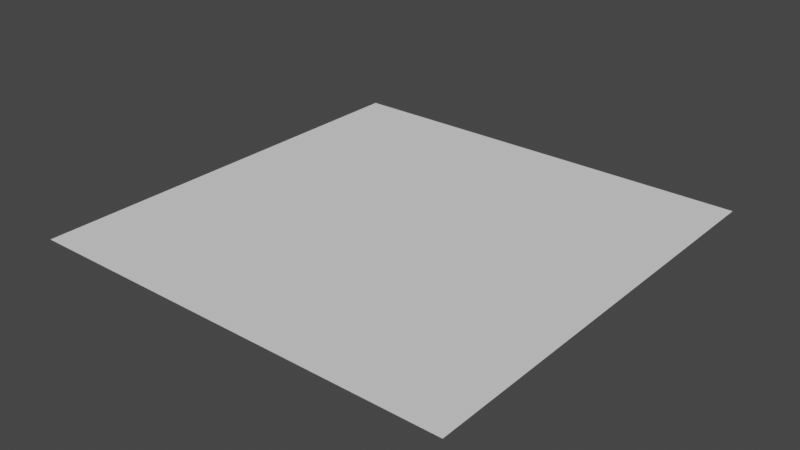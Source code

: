 # Source: tiles.blend  (saved by Blender 4.3.34; exported with 4.5.12 LTS)
import bpy
from mathutils import Matrix  # noqa: F401  (used for matrix-valued properties, if any)

bpy.ops.wm.read_factory_settings(use_empty=True)
scene = bpy.context.scene
scene.name = 'Scene'

# ---- collections
col_collection = bpy.data.collections.new('Collection'); scene.collection.children.link(col_collection)
col_q1 = bpy.data.collections.new('Q1'); scene.collection.children.link(col_q1)
col_q2 = bpy.data.collections.new('Q2'); scene.collection.children.link(col_q2)

# ---- world
world_world = bpy.data.worlds.new('World'); scene.world = world_world
world_world.use_nodes = True; world_world.node_tree.nodes.clear()
_N = world_world.node_tree.nodes; _L = world_world.node_tree.links
n0 = _N.new('ShaderNodeOutputWorld'); n0.name = 'World Output'; n0.location = (300, 300)
n1 = _N.new('ShaderNodeBackground'); n1.name = 'Background'; n1.location = (10, 300)
n1.inputs[0].default_value = (0.05088, 0.05088, 0.05088, 1.0)
_L.new(n1.outputs[0], n0.inputs[0])
n0.is_active_output = True
world_world.color = (0.05088, 0.05088, 0.05088)
world_world.use_sun_shadow = False
world_world.sun_shadow_jitter_overblur = 0.0

# ---- meshes
me_plane_052 = bpy.data.meshes.new('Plane.052')
me_plane_052.from_pydata([(-16.0, 12.0, 0.0), (-12.0, 12.0, 0.0), (-16.0, 16.0, 0.0), (-12.0, 16.0, 0.0)], [], [(0, 1, 3, 2)])
_uv = me_plane_052.uv_layers.new(name='UVMap')
_uv.uv.foreach_set('vector', [0.0, 0.0, 1.0, 0.0, 1.0, 1.0, 0.0, 1.0])
me_plane_052.update()
me_plane_053 = bpy.data.meshes.new('Plane.053')
me_plane_053.from_pydata([(-12.0, 12.0, 0.0), (-8.0, 12.0, 0.0), (-12.0, 16.0, 0.0), (-8.0, 16.0, 0.0)], [], [(0, 1, 3, 2)])
_uv = me_plane_053.uv_layers.new(name='UVMap')
_uv.uv.foreach_set('vector', [0.0, 0.0, 1.0, 0.0, 1.0, 1.0, 0.0, 1.0])
me_plane_053.update()
me_plane_054 = bpy.data.meshes.new('Plane.054')
me_plane_054.from_pydata([(-8.0, 12.0, 0.0), (-4.0, 12.0, 0.0), (-8.0, 16.0, 0.0), (-4.0, 16.0, 0.0)], [], [(0, 1, 3, 2)])
_uv = me_plane_054.uv_layers.new(name='UVMap')
_uv.uv.foreach_set('vector', [0.0, 0.0, 1.0, 0.0, 1.0, 1.0, 0.0, 1.0])
me_plane_054.update()
me_plane_055 = bpy.data.meshes.new('Plane.055')
me_plane_055.from_pydata([(-4.0, 12.0, 0.0), (0.0, 12.0, 0.0), (-4.0, 16.0, 0.0), (0.0, 16.0, 0.0)], [], [(0, 1, 3, 2)])
_uv = me_plane_055.uv_layers.new(name='UVMap')
_uv.uv.foreach_set('vector', [0.0, 0.0, 1.0, 0.0, 1.0, 1.0, 0.0, 1.0])
me_plane_055.update()
me_plane_056 = bpy.data.meshes.new('Plane.056')
me_plane_056.from_pydata([(-16.0, 8.0, 0.0), (-12.0, 8.0, 0.0), (-16.0, 12.0, 0.0), (-12.0, 12.0, 0.0)], [], [(0, 1, 3, 2)])
_uv = me_plane_056.uv_layers.new(name='UVMap')
_uv.uv.foreach_set('vector', [0.0, 0.0, 1.0, 0.0, 1.0, 1.0, 0.0, 1.0])
me_plane_056.update()
me_plane_057 = bpy.data.meshes.new('Plane.057')
me_plane_057.from_pydata([(-12.0, 8.0, 0.0), (-8.0, 8.0, 0.0), (-12.0, 12.0, 0.0), (-8.0, 12.0, 0.0)], [], [(0, 1, 3, 2)])
_uv = me_plane_057.uv_layers.new(name='UVMap')
_uv.uv.foreach_set('vector', [0.0, 0.0, 1.0, 0.0, 1.0, 1.0, 0.0, 1.0])
me_plane_057.update()
me_plane_058 = bpy.data.meshes.new('Plane.058')
me_plane_058.from_pydata([(-8.0, 8.0, 0.0), (-4.0, 8.0, 0.0), (-8.0, 12.0, 0.0), (-4.0, 12.0, 0.0)], [], [(0, 1, 3, 2)])
_uv = me_plane_058.uv_layers.new(name='UVMap')
_uv.uv.foreach_set('vector', [0.0, 0.0, 1.0, 0.0, 1.0, 1.0, 0.0, 1.0])
me_plane_058.update()
me_plane_059 = bpy.data.meshes.new('Plane.059')
me_plane_059.from_pydata([(-4.0, 8.0, 0.0), (0.0, 8.0, 0.0), (-4.0, 12.0, 0.0), (0.0, 12.0, 0.0)], [], [(0, 1, 3, 2)])
_uv = me_plane_059.uv_layers.new(name='UVMap')
_uv.uv.foreach_set('vector', [0.0, 0.0, 1.0, 0.0, 1.0, 1.0, 0.0, 1.0])
me_plane_059.update()
me_plane_060 = bpy.data.meshes.new('Plane.060')
me_plane_060.from_pydata([(-16.0, 4.0, 0.0), (-12.0, 4.0, 0.0), (-16.0, 8.0, 0.0), (-12.0, 8.0, 0.0)], [], [(0, 1, 3, 2)])
_uv = me_plane_060.uv_layers.new(name='UVMap')
_uv.uv.foreach_set('vector', [0.0, 0.0, 1.0, 0.0, 1.0, 1.0, 0.0, 1.0])
me_plane_060.update()
me_plane_061 = bpy.data.meshes.new('Plane.061')
me_plane_061.from_pydata([(-12.0, 4.0, 0.0), (-8.0, 4.0, 0.0), (-12.0, 8.0, 0.0), (-8.0, 8.0, 0.0)], [], [(0, 1, 3, 2)])
_uv = me_plane_061.uv_layers.new(name='UVMap')
_uv.uv.foreach_set('vector', [0.0, 0.0, 1.0, 0.0, 1.0, 1.0, 0.0, 1.0])
me_plane_061.update()
me_plane_062 = bpy.data.meshes.new('Plane.062')
me_plane_062.from_pydata([(-8.0, 4.0, 0.0), (-4.0, 4.0, 0.0), (-8.0, 8.0, 0.0), (-4.0, 8.0, 0.0)], [], [(0, 1, 3, 2)])
_uv = me_plane_062.uv_layers.new(name='UVMap')
_uv.uv.foreach_set('vector', [0.0, 0.0, 1.0, 0.0, 1.0, 1.0, 0.0, 1.0])
me_plane_062.update()
me_plane_063 = bpy.data.meshes.new('Plane.063')
me_plane_063.from_pydata([(-4.0, 4.0, 0.0), (0.0, 4.0, 0.0), (-4.0, 8.0, 0.0), (0.0, 8.0, 0.0)], [], [(0, 1, 3, 2)])
_uv = me_plane_063.uv_layers.new(name='UVMap')
_uv.uv.foreach_set('vector', [0.0, 0.0, 1.0, 0.0, 1.0, 1.0, 0.0, 1.0])
me_plane_063.update()
me_plane_064 = bpy.data.meshes.new('Plane.064')
me_plane_064.from_pydata([(-16.0, 0.0, 0.0), (-12.0, 0.0, 0.0), (-16.0, 4.0, 0.0), (-12.0, 4.0, 0.0)], [], [(0, 1, 3, 2)])
_uv = me_plane_064.uv_layers.new(name='UVMap')
_uv.uv.foreach_set('vector', [0.0, 0.0, 1.0, 0.0, 1.0, 1.0, 0.0, 1.0])
me_plane_064.update()
me_plane_065 = bpy.data.meshes.new('Plane.065')
me_plane_065.from_pydata([(-12.0, 0.0, 0.0), (-8.0, 0.0, 0.0), (-12.0, 4.0, 0.0), (-8.0, 4.0, 0.0)], [], [(0, 1, 3, 2)])
_uv = me_plane_065.uv_layers.new(name='UVMap')
_uv.uv.foreach_set('vector', [0.0, 0.0, 1.0, 0.0, 1.0, 1.0, 0.0, 1.0])
me_plane_065.update()
me_plane_066 = bpy.data.meshes.new('Plane.066')
me_plane_066.from_pydata([(-8.0, 0.0, 0.0), (-4.0, 0.0, 0.0), (-8.0, 4.0, 0.0), (-4.0, 4.0, 0.0)], [], [(0, 1, 3, 2)])
_uv = me_plane_066.uv_layers.new(name='UVMap')
_uv.uv.foreach_set('vector', [0.0, 0.0, 1.0, 0.0, 1.0, 1.0, 0.0, 1.0])
me_plane_066.update()
me_plane_067 = bpy.data.meshes.new('Plane.067')
me_plane_067.from_pydata([(-4.0, 0.0, 0.0), (0.0, 0.0, 0.0), (-4.0, 4.0, 0.0), (0.0, 4.0, 0.0)], [], [(0, 1, 3, 2)])
_uv = me_plane_067.uv_layers.new(name='UVMap')
_uv.uv.foreach_set('vector', [0.0, 0.0, 1.0, 0.0, 1.0, 1.0, 0.0, 1.0])
me_plane_067.update()
me_plane_068 = bpy.data.meshes.new('Plane.068')
me_plane_068.from_pydata([(-16.0, 12.0, 0.0), (-12.0, 12.0, 0.0), (-16.0, 16.0, 0.0), (-12.0, 16.0, 0.0)], [], [(0, 1, 3, 2)])
_uv = me_plane_068.uv_layers.new(name='UVMap')
_uv.uv.foreach_set('vector', [0.0, 0.0, 1.0, 0.0, 1.0, 1.0, 0.0, 1.0])
me_plane_068.update()
me_plane_069 = bpy.data.meshes.new('Plane.069')
me_plane_069.from_pydata([(-12.0, 12.0, 0.0), (-8.0, 12.0, 0.0), (-12.0, 16.0, 0.0), (-8.0, 16.0, 0.0)], [], [(0, 1, 3, 2)])
_uv = me_plane_069.uv_layers.new(name='UVMap')
_uv.uv.foreach_set('vector', [0.0, 0.0, 1.0, 0.0, 1.0, 1.0, 0.0, 1.0])
me_plane_069.update()
me_plane_070 = bpy.data.meshes.new('Plane.070')
me_plane_070.from_pydata([(-8.0, 12.0, 0.0), (-4.0, 12.0, 0.0), (-8.0, 16.0, 0.0), (-4.0, 16.0, 0.0)], [], [(0, 1, 3, 2)])
_uv = me_plane_070.uv_layers.new(name='UVMap')
_uv.uv.foreach_set('vector', [0.0, 0.0, 1.0, 0.0, 1.0, 1.0, 0.0, 1.0])
me_plane_070.update()
me_plane_071 = bpy.data.meshes.new('Plane.071')
me_plane_071.from_pydata([(-4.0, 12.0, 0.0), (0.0, 12.0, 0.0), (-4.0, 16.0, 0.0), (0.0, 16.0, 0.0)], [], [(0, 1, 3, 2)])
_uv = me_plane_071.uv_layers.new(name='UVMap')
_uv.uv.foreach_set('vector', [0.0, 0.0, 1.0, 0.0, 1.0, 1.0, 0.0, 1.0])
me_plane_071.update()
me_plane_072 = bpy.data.meshes.new('Plane.072')
me_plane_072.from_pydata([(-16.0, 8.0, 0.0), (-12.0, 8.0, 0.0), (-16.0, 12.0, 0.0), (-12.0, 12.0, 0.0)], [], [(0, 1, 3, 2)])
_uv = me_plane_072.uv_layers.new(name='UVMap')
_uv.uv.foreach_set('vector', [0.0, 0.0, 1.0, 0.0, 1.0, 1.0, 0.0, 1.0])
me_plane_072.update()
me_plane_073 = bpy.data.meshes.new('Plane.073')
me_plane_073.from_pydata([(-12.0, 8.0, 0.0), (-8.0, 8.0, 0.0), (-12.0, 12.0, 0.0), (-8.0, 12.0, 0.0)], [], [(0, 1, 3, 2)])
_uv = me_plane_073.uv_layers.new(name='UVMap')
_uv.uv.foreach_set('vector', [0.0, 0.0, 1.0, 0.0, 1.0, 1.0, 0.0, 1.0])
me_plane_073.update()
me_plane_074 = bpy.data.meshes.new('Plane.074')
me_plane_074.from_pydata([(-8.0, 8.0, 0.0), (-4.0, 8.0, 0.0), (-8.0, 12.0, 0.0), (-4.0, 12.0, 0.0)], [], [(0, 1, 3, 2)])
_uv = me_plane_074.uv_layers.new(name='UVMap')
_uv.uv.foreach_set('vector', [0.0, 0.0, 1.0, 0.0, 1.0, 1.0, 0.0, 1.0])
me_plane_074.update()
me_plane_075 = bpy.data.meshes.new('Plane.075')
me_plane_075.from_pydata([(-4.0, 8.0, 0.0), (0.0, 8.0, 0.0), (-4.0, 12.0, 0.0), (0.0, 12.0, 0.0)], [], [(0, 1, 3, 2)])
_uv = me_plane_075.uv_layers.new(name='UVMap')
_uv.uv.foreach_set('vector', [0.0, 0.0, 1.0, 0.0, 1.0, 1.0, 0.0, 1.0])
me_plane_075.update()
me_plane_076 = bpy.data.meshes.new('Plane.076')
me_plane_076.from_pydata([(-16.0, 4.0, 0.0), (-12.0, 4.0, 0.0), (-16.0, 8.0, 0.0), (-12.0, 8.0, 0.0)], [], [(0, 1, 3, 2)])
_uv = me_plane_076.uv_layers.new(name='UVMap')
_uv.uv.foreach_set('vector', [0.0, 0.0, 1.0, 0.0, 1.0, 1.0, 0.0, 1.0])
me_plane_076.update()
me_plane_077 = bpy.data.meshes.new('Plane.077')
me_plane_077.from_pydata([(-12.0, 4.0, 0.0), (-8.0, 4.0, 0.0), (-12.0, 8.0, 0.0), (-8.0, 8.0, 0.0)], [], [(0, 1, 3, 2)])
_uv = me_plane_077.uv_layers.new(name='UVMap')
_uv.uv.foreach_set('vector', [0.0, 0.0, 1.0, 0.0, 1.0, 1.0, 0.0, 1.0])
me_plane_077.update()
me_plane_078 = bpy.data.meshes.new('Plane.078')
me_plane_078.from_pydata([(-8.0, 4.0, 0.0), (-4.0, 4.0, 0.0), (-8.0, 8.0, 0.0), (-4.0, 8.0, 0.0)], [], [(0, 1, 3, 2)])
_uv = me_plane_078.uv_layers.new(name='UVMap')
_uv.uv.foreach_set('vector', [0.0, 0.0, 1.0, 0.0, 1.0, 1.0, 0.0, 1.0])
me_plane_078.update()
me_plane_079 = bpy.data.meshes.new('Plane.079')
me_plane_079.from_pydata([(-4.0, 4.0, 0.0), (0.0, 4.0, 0.0), (-4.0, 8.0, 0.0), (0.0, 8.0, 0.0)], [], [(0, 1, 3, 2)])
_uv = me_plane_079.uv_layers.new(name='UVMap')
_uv.uv.foreach_set('vector', [0.0, 0.0, 1.0, 0.0, 1.0, 1.0, 0.0, 1.0])
me_plane_079.update()
me_plane_080 = bpy.data.meshes.new('Plane.080')
me_plane_080.from_pydata([(-16.0, 0.0, 0.0), (-12.0, 0.0, 0.0), (-16.0, 4.0, 0.0), (-12.0, 4.0, 0.0)], [], [(0, 1, 3, 2)])
_uv = me_plane_080.uv_layers.new(name='UVMap')
_uv.uv.foreach_set('vector', [0.0, 0.0, 1.0, 0.0, 1.0, 1.0, 0.0, 1.0])
me_plane_080.update()
me_plane_081 = bpy.data.meshes.new('Plane.081')
me_plane_081.from_pydata([(-12.0, 0.0, 0.0), (-8.0, 0.0, 0.0), (-12.0, 4.0, 0.0), (-8.0, 4.0, 0.0)], [], [(0, 1, 3, 2)])
_uv = me_plane_081.uv_layers.new(name='UVMap')
_uv.uv.foreach_set('vector', [0.0, 0.0, 1.0, 0.0, 1.0, 1.0, 0.0, 1.0])
me_plane_081.update()
me_plane_082 = bpy.data.meshes.new('Plane.082')
me_plane_082.from_pydata([(-8.0, 0.0, 0.0), (-4.0, 0.0, 0.0), (-8.0, 4.0, 0.0), (-4.0, 4.0, 0.0)], [], [(0, 1, 3, 2)])
_uv = me_plane_082.uv_layers.new(name='UVMap')
_uv.uv.foreach_set('vector', [0.0, 0.0, 1.0, 0.0, 1.0, 1.0, 0.0, 1.0])
me_plane_082.update()
me_plane_083 = bpy.data.meshes.new('Plane.083')
me_plane_083.from_pydata([(-4.0, 0.0, 0.0), (0.0, 0.0, 0.0), (-4.0, 4.0, 0.0), (0.0, 4.0, 0.0)], [], [(0, 1, 3, 2)])
_uv = me_plane_083.uv_layers.new(name='UVMap')
_uv.uv.foreach_set('vector', [0.0, 0.0, 1.0, 0.0, 1.0, 1.0, 0.0, 1.0])
me_plane_083.update()
me_plane_020 = bpy.data.meshes.new('Plane.020')
me_plane_020.from_pydata([(-16.0, 12.0, 0.0), (-12.0, 12.0, 0.0), (-16.0, 16.0, 0.0), (-12.0, 16.0, 0.0)], [], [(0, 1, 3, 2)])
_uv = me_plane_020.uv_layers.new(name='UVMap')
_uv.uv.foreach_set('vector', [0.0, 0.0, 1.0, 0.0, 1.0, 1.0, 0.0, 1.0])
me_plane_020.update()
me_plane_021 = bpy.data.meshes.new('Plane.021')
me_plane_021.from_pydata([(-12.0, 12.0, 0.0), (-8.0, 12.0, 0.0), (-12.0, 16.0, 0.0), (-8.0, 16.0, 0.0)], [], [(0, 1, 3, 2)])
_uv = me_plane_021.uv_layers.new(name='UVMap')
_uv.uv.foreach_set('vector', [0.0, 0.0, 1.0, 0.0, 1.0, 1.0, 0.0, 1.0])
me_plane_021.update()
me_plane_022 = bpy.data.meshes.new('Plane.022')
me_plane_022.from_pydata([(-8.0, 12.0, 0.0), (-4.0, 12.0, 0.0), (-8.0, 16.0, 0.0), (-4.0, 16.0, 0.0)], [], [(0, 1, 3, 2)])
_uv = me_plane_022.uv_layers.new(name='UVMap')
_uv.uv.foreach_set('vector', [0.0, 0.0, 1.0, 0.0, 1.0, 1.0, 0.0, 1.0])
me_plane_022.update()
me_plane_023 = bpy.data.meshes.new('Plane.023')
me_plane_023.from_pydata([(-4.0, 12.0, 0.0), (0.0, 12.0, 0.0), (-4.0, 16.0, 0.0), (0.0, 16.0, 0.0)], [], [(0, 1, 3, 2)])
_uv = me_plane_023.uv_layers.new(name='UVMap')
_uv.uv.foreach_set('vector', [0.0, 0.0, 1.0, 0.0, 1.0, 1.0, 0.0, 1.0])
me_plane_023.update()
me_plane_024 = bpy.data.meshes.new('Plane.024')
me_plane_024.from_pydata([(-16.0, 8.0, 0.0), (-12.0, 8.0, 0.0), (-16.0, 12.0, 0.0), (-12.0, 12.0, 0.0)], [], [(0, 1, 3, 2)])
_uv = me_plane_024.uv_layers.new(name='UVMap')
_uv.uv.foreach_set('vector', [0.0, 0.0, 1.0, 0.0, 1.0, 1.0, 0.0, 1.0])
me_plane_024.update()
me_plane_025 = bpy.data.meshes.new('Plane.025')
me_plane_025.from_pydata([(-12.0, 8.0, 0.0), (-8.0, 8.0, 0.0), (-12.0, 12.0, 0.0), (-8.0, 12.0, 0.0)], [], [(0, 1, 3, 2)])
_uv = me_plane_025.uv_layers.new(name='UVMap')
_uv.uv.foreach_set('vector', [0.0, 0.0, 1.0, 0.0, 1.0, 1.0, 0.0, 1.0])
me_plane_025.update()
me_plane_026 = bpy.data.meshes.new('Plane.026')
me_plane_026.from_pydata([(-8.0, 8.0, 0.0), (-4.0, 8.0, 0.0), (-8.0, 12.0, 0.0), (-4.0, 12.0, 0.0)], [], [(0, 1, 3, 2)])
_uv = me_plane_026.uv_layers.new(name='UVMap')
_uv.uv.foreach_set('vector', [0.0, 0.0, 1.0, 0.0, 1.0, 1.0, 0.0, 1.0])
me_plane_026.update()
me_plane_027 = bpy.data.meshes.new('Plane.027')
me_plane_027.from_pydata([(-4.0, 8.0, 0.0), (0.0, 8.0, 0.0), (-4.0, 12.0, 0.0), (0.0, 12.0, 0.0)], [], [(0, 1, 3, 2)])
_uv = me_plane_027.uv_layers.new(name='UVMap')
_uv.uv.foreach_set('vector', [0.0, 0.0, 1.0, 0.0, 1.0, 1.0, 0.0, 1.0])
me_plane_027.update()
me_plane_028 = bpy.data.meshes.new('Plane.028')
me_plane_028.from_pydata([(-16.0, 4.0, 0.0), (-12.0, 4.0, 0.0), (-16.0, 8.0, 0.0), (-12.0, 8.0, 0.0)], [], [(0, 1, 3, 2)])
_uv = me_plane_028.uv_layers.new(name='UVMap')
_uv.uv.foreach_set('vector', [0.0, 0.0, 1.0, 0.0, 1.0, 1.0, 0.0, 1.0])
me_plane_028.update()
me_plane_029 = bpy.data.meshes.new('Plane.029')
me_plane_029.from_pydata([(-12.0, 4.0, 0.0), (-8.0, 4.0, 0.0), (-12.0, 8.0, 0.0), (-8.0, 8.0, 0.0)], [], [(0, 1, 3, 2)])
_uv = me_plane_029.uv_layers.new(name='UVMap')
_uv.uv.foreach_set('vector', [0.0, 0.0, 1.0, 0.0, 1.0, 1.0, 0.0, 1.0])
me_plane_029.update()
me_plane_030 = bpy.data.meshes.new('Plane.030')
me_plane_030.from_pydata([(-8.0, 4.0, 0.0), (-4.0, 4.0, 0.0), (-8.0, 8.0, 0.0), (-4.0, 8.0, 0.0)], [], [(0, 1, 3, 2)])
_uv = me_plane_030.uv_layers.new(name='UVMap')
_uv.uv.foreach_set('vector', [0.0, 0.0, 1.0, 0.0, 1.0, 1.0, 0.0, 1.0])
me_plane_030.update()
me_plane_031 = bpy.data.meshes.new('Plane.031')
me_plane_031.from_pydata([(-4.0, 4.0, 0.0), (0.0, 4.0, 0.0), (-4.0, 8.0, 0.0), (0.0, 8.0, 0.0)], [], [(0, 1, 3, 2)])
_uv = me_plane_031.uv_layers.new(name='UVMap')
_uv.uv.foreach_set('vector', [0.0, 0.0, 1.0, 0.0, 1.0, 1.0, 0.0, 1.0])
me_plane_031.update()
me_plane_032 = bpy.data.meshes.new('Plane.032')
me_plane_032.from_pydata([(-16.0, 0.0, 0.0), (-12.0, 0.0, 0.0), (-16.0, 4.0, 0.0), (-12.0, 4.0, 0.0)], [], [(0, 1, 3, 2)])
_uv = me_plane_032.uv_layers.new(name='UVMap')
_uv.uv.foreach_set('vector', [0.0, 0.0, 1.0, 0.0, 1.0, 1.0, 0.0, 1.0])
me_plane_032.update()
me_plane_033 = bpy.data.meshes.new('Plane.033')
me_plane_033.from_pydata([(-12.0, 0.0, 0.0), (-8.0, 0.0, 0.0), (-12.0, 4.0, 0.0), (-8.0, 4.0, 0.0)], [], [(0, 1, 3, 2)])
_uv = me_plane_033.uv_layers.new(name='UVMap')
_uv.uv.foreach_set('vector', [0.0, 0.0, 1.0, 0.0, 1.0, 1.0, 0.0, 1.0])
me_plane_033.update()
me_plane_034 = bpy.data.meshes.new('Plane.034')
me_plane_034.from_pydata([(-8.0, 0.0, 0.0), (-4.0, 0.0, 0.0), (-8.0, 4.0, 0.0), (-4.0, 4.0, 0.0)], [], [(0, 1, 3, 2)])
_uv = me_plane_034.uv_layers.new(name='UVMap')
_uv.uv.foreach_set('vector', [0.0, 0.0, 1.0, 0.0, 1.0, 1.0, 0.0, 1.0])
me_plane_034.update()
me_plane_035 = bpy.data.meshes.new('Plane.035')
me_plane_035.from_pydata([(-4.0, 0.0, 0.0), (0.0, 0.0, 0.0), (-4.0, 4.0, 0.0), (0.0, 4.0, 0.0)], [], [(0, 1, 3, 2)])
_uv = me_plane_035.uv_layers.new(name='UVMap')
_uv.uv.foreach_set('vector', [0.0, 0.0, 1.0, 0.0, 1.0, 1.0, 0.0, 1.0])
me_plane_035.update()
me_plane_036 = bpy.data.meshes.new('Plane.036')
me_plane_036.from_pydata([(-16.0, 12.0, 0.0), (-12.0, 12.0, 0.0), (-16.0, 16.0, 0.0), (-12.0, 16.0, 0.0)], [], [(0, 1, 3, 2)])
_uv = me_plane_036.uv_layers.new(name='UVMap')
_uv.uv.foreach_set('vector', [0.0, 0.0, 1.0, 0.0, 1.0, 1.0, 0.0, 1.0])
me_plane_036.update()
me_plane_037 = bpy.data.meshes.new('Plane.037')
me_plane_037.from_pydata([(-12.0, 12.0, 0.0), (-8.0, 12.0, 0.0), (-12.0, 16.0, 0.0), (-8.0, 16.0, 0.0)], [], [(0, 1, 3, 2)])
_uv = me_plane_037.uv_layers.new(name='UVMap')
_uv.uv.foreach_set('vector', [0.0, 0.0, 1.0, 0.0, 1.0, 1.0, 0.0, 1.0])
me_plane_037.update()
me_plane_038 = bpy.data.meshes.new('Plane.038')
me_plane_038.from_pydata([(-8.0, 12.0, 0.0), (-4.0, 12.0, 0.0), (-8.0, 16.0, 0.0), (-4.0, 16.0, 0.0)], [], [(0, 1, 3, 2)])
_uv = me_plane_038.uv_layers.new(name='UVMap')
_uv.uv.foreach_set('vector', [0.0, 0.0, 1.0, 0.0, 1.0, 1.0, 0.0, 1.0])
me_plane_038.update()
me_plane_039 = bpy.data.meshes.new('Plane.039')
me_plane_039.from_pydata([(-4.0, 12.0, 0.0), (0.0, 12.0, 0.0), (-4.0, 16.0, 0.0), (0.0, 16.0, 0.0)], [], [(0, 1, 3, 2)])
_uv = me_plane_039.uv_layers.new(name='UVMap')
_uv.uv.foreach_set('vector', [0.0, 0.0, 1.0, 0.0, 1.0, 1.0, 0.0, 1.0])
me_plane_039.update()
me_plane_040 = bpy.data.meshes.new('Plane.040')
me_plane_040.from_pydata([(-16.0, 8.0, 0.0), (-12.0, 8.0, 0.0), (-16.0, 12.0, 0.0), (-12.0, 12.0, 0.0)], [], [(0, 1, 3, 2)])
_uv = me_plane_040.uv_layers.new(name='UVMap')
_uv.uv.foreach_set('vector', [0.0, 0.0, 1.0, 0.0, 1.0, 1.0, 0.0, 1.0])
me_plane_040.update()
me_plane_041 = bpy.data.meshes.new('Plane.041')
me_plane_041.from_pydata([(-12.0, 8.0, 0.0), (-8.0, 8.0, 0.0), (-12.0, 12.0, 0.0), (-8.0, 12.0, 0.0)], [], [(0, 1, 3, 2)])
_uv = me_plane_041.uv_layers.new(name='UVMap')
_uv.uv.foreach_set('vector', [0.0, 0.0, 1.0, 0.0, 1.0, 1.0, 0.0, 1.0])
me_plane_041.update()
me_plane_042 = bpy.data.meshes.new('Plane.042')
me_plane_042.from_pydata([(-8.0, 8.0, 0.0), (-4.0, 8.0, 0.0), (-8.0, 12.0, 0.0), (-4.0, 12.0, 0.0)], [], [(0, 1, 3, 2)])
_uv = me_plane_042.uv_layers.new(name='UVMap')
_uv.uv.foreach_set('vector', [0.0, 0.0, 1.0, 0.0, 1.0, 1.0, 0.0, 1.0])
me_plane_042.update()
me_plane_043 = bpy.data.meshes.new('Plane.043')
me_plane_043.from_pydata([(-4.0, 8.0, 0.0), (0.0, 8.0, 0.0), (-4.0, 12.0, 0.0), (0.0, 12.0, 0.0)], [], [(0, 1, 3, 2)])
_uv = me_plane_043.uv_layers.new(name='UVMap')
_uv.uv.foreach_set('vector', [0.0, 0.0, 1.0, 0.0, 1.0, 1.0, 0.0, 1.0])
me_plane_043.update()
me_plane_044 = bpy.data.meshes.new('Plane.044')
me_plane_044.from_pydata([(-16.0, 4.0, 0.0), (-12.0, 4.0, 0.0), (-16.0, 8.0, 0.0), (-12.0, 8.0, 0.0)], [], [(0, 1, 3, 2)])
_uv = me_plane_044.uv_layers.new(name='UVMap')
_uv.uv.foreach_set('vector', [0.0, 0.0, 1.0, 0.0, 1.0, 1.0, 0.0, 1.0])
me_plane_044.update()
me_plane_045 = bpy.data.meshes.new('Plane.045')
me_plane_045.from_pydata([(-12.0, 4.0, 0.0), (-8.0, 4.0, 0.0), (-12.0, 8.0, 0.0), (-8.0, 8.0, 0.0)], [], [(0, 1, 3, 2)])
_uv = me_plane_045.uv_layers.new(name='UVMap')
_uv.uv.foreach_set('vector', [0.0, 0.0, 1.0, 0.0, 1.0, 1.0, 0.0, 1.0])
me_plane_045.update()
me_plane_046 = bpy.data.meshes.new('Plane.046')
me_plane_046.from_pydata([(-8.0, 4.0, 0.0), (-4.0, 4.0, 0.0), (-8.0, 8.0, 0.0), (-4.0, 8.0, 0.0)], [], [(0, 1, 3, 2)])
_uv = me_plane_046.uv_layers.new(name='UVMap')
_uv.uv.foreach_set('vector', [0.0, 0.0, 1.0, 0.0, 1.0, 1.0, 0.0, 1.0])
me_plane_046.update()
me_plane_047 = bpy.data.meshes.new('Plane.047')
me_plane_047.from_pydata([(-4.0, 4.0, 0.0), (0.0, 4.0, 0.0), (-4.0, 8.0, 0.0), (0.0, 8.0, 0.0)], [], [(0, 1, 3, 2)])
_uv = me_plane_047.uv_layers.new(name='UVMap')
_uv.uv.foreach_set('vector', [0.0, 0.0, 1.0, 0.0, 1.0, 1.0, 0.0, 1.0])
me_plane_047.update()
me_plane_048 = bpy.data.meshes.new('Plane.048')
me_plane_048.from_pydata([(-16.0, 0.0, 0.0), (-12.0, 0.0, 0.0), (-16.0, 4.0, 0.0), (-12.0, 4.0, 0.0)], [], [(0, 1, 3, 2)])
_uv = me_plane_048.uv_layers.new(name='UVMap')
_uv.uv.foreach_set('vector', [0.0, 0.0, 1.0, 0.0, 1.0, 1.0, 0.0, 1.0])
me_plane_048.update()
me_plane_049 = bpy.data.meshes.new('Plane.049')
me_plane_049.from_pydata([(-12.0, 0.0, 0.0), (-8.0, 0.0, 0.0), (-12.0, 4.0, 0.0), (-8.0, 4.0, 0.0)], [], [(0, 1, 3, 2)])
_uv = me_plane_049.uv_layers.new(name='UVMap')
_uv.uv.foreach_set('vector', [0.0, 0.0, 1.0, 0.0, 1.0, 1.0, 0.0, 1.0])
me_plane_049.update()
me_plane_050 = bpy.data.meshes.new('Plane.050')
me_plane_050.from_pydata([(-8.0, 0.0, 0.0), (-4.0, 0.0, 0.0), (-8.0, 4.0, 0.0), (-4.0, 4.0, 0.0)], [], [(0, 1, 3, 2)])
_uv = me_plane_050.uv_layers.new(name='UVMap')
_uv.uv.foreach_set('vector', [0.0, 0.0, 1.0, 0.0, 1.0, 1.0, 0.0, 1.0])
me_plane_050.update()
me_plane_051 = bpy.data.meshes.new('Plane.051')
me_plane_051.from_pydata([(-4.0, 0.0, 0.0), (0.0, 0.0, 0.0), (-4.0, 4.0, 0.0), (0.0, 4.0, 0.0)], [], [(0, 1, 3, 2)])
_uv = me_plane_051.uv_layers.new(name='UVMap')
_uv.uv.foreach_set('vector', [0.0, 0.0, 1.0, 0.0, 1.0, 1.0, 0.0, 1.0])
me_plane_051.update()

# ---- objects
ob_plane_032 = bpy.data.objects.new('Plane.032', me_plane_052)
ob_plane_033 = bpy.data.objects.new('Plane.033', me_plane_053)
ob_plane_034 = bpy.data.objects.new('Plane.034', me_plane_054)
ob_plane_035 = bpy.data.objects.new('Plane.035', me_plane_055)
ob_plane_036 = bpy.data.objects.new('Plane.036', me_plane_056)
ob_plane_037 = bpy.data.objects.new('Plane.037', me_plane_057)
ob_plane_038 = bpy.data.objects.new('Plane.038', me_plane_058)
ob_plane_039 = bpy.data.objects.new('Plane.039', me_plane_059)
ob_plane_040 = bpy.data.objects.new('Plane.040', me_plane_060)
ob_plane_041 = bpy.data.objects.new('Plane.041', me_plane_061)
ob_plane_042 = bpy.data.objects.new('Plane.042', me_plane_062)
ob_plane_043 = bpy.data.objects.new('Plane.043', me_plane_063)
ob_plane_044 = bpy.data.objects.new('Plane.044', me_plane_064)
ob_plane_045 = bpy.data.objects.new('Plane.045', me_plane_065)
ob_plane_046 = bpy.data.objects.new('Plane.046', me_plane_066)
ob_plane_047 = bpy.data.objects.new('Plane.047', me_plane_067)
ob_plane_048 = bpy.data.objects.new('Plane.048', me_plane_068)
ob_plane_049 = bpy.data.objects.new('Plane.049', me_plane_069)
ob_plane_050 = bpy.data.objects.new('Plane.050', me_plane_070)
ob_plane_051 = bpy.data.objects.new('Plane.051', me_plane_071)
ob_plane_052 = bpy.data.objects.new('Plane.052', me_plane_072)
ob_plane_053 = bpy.data.objects.new('Plane.053', me_plane_073)
ob_plane_054 = bpy.data.objects.new('Plane.054', me_plane_074)
ob_plane_055 = bpy.data.objects.new('Plane.055', me_plane_075)
ob_plane_056 = bpy.data.objects.new('Plane.056', me_plane_076)
ob_plane_057 = bpy.data.objects.new('Plane.057', me_plane_077)
ob_plane_058 = bpy.data.objects.new('Plane.058', me_plane_078)
ob_plane_059 = bpy.data.objects.new('Plane.059', me_plane_079)
ob_plane_060 = bpy.data.objects.new('Plane.060', me_plane_080)
ob_plane_061 = bpy.data.objects.new('Plane.061', me_plane_081)
ob_plane_062 = bpy.data.objects.new('Plane.062', me_plane_082)
ob_plane_063 = bpy.data.objects.new('Plane.063', me_plane_083)
ob_plane = bpy.data.objects.new('Plane', me_plane_020)
ob_plane_001 = bpy.data.objects.new('Plane.001', me_plane_021)
ob_plane_002 = bpy.data.objects.new('Plane.002', me_plane_022)
ob_plane_003 = bpy.data.objects.new('Plane.003', me_plane_023)
ob_plane_004 = bpy.data.objects.new('Plane.004', me_plane_024)
ob_plane_005 = bpy.data.objects.new('Plane.005', me_plane_025)
ob_plane_006 = bpy.data.objects.new('Plane.006', me_plane_026)
ob_plane_007 = bpy.data.objects.new('Plane.007', me_plane_027)
ob_plane_008 = bpy.data.objects.new('Plane.008', me_plane_028)
ob_plane_009 = bpy.data.objects.new('Plane.009', me_plane_029)
ob_plane_010 = bpy.data.objects.new('Plane.010', me_plane_030)
ob_plane_011 = bpy.data.objects.new('Plane.011', me_plane_031)
ob_plane_012 = bpy.data.objects.new('Plane.012', me_plane_032)
ob_plane_013 = bpy.data.objects.new('Plane.013', me_plane_033)
ob_plane_014 = bpy.data.objects.new('Plane.014', me_plane_034)
ob_plane_015 = bpy.data.objects.new('Plane.015', me_plane_035)
ob_plane_016 = bpy.data.objects.new('Plane.016', me_plane_036)
ob_plane_017 = bpy.data.objects.new('Plane.017', me_plane_037)
ob_plane_018 = bpy.data.objects.new('Plane.018', me_plane_038)
ob_plane_019 = bpy.data.objects.new('Plane.019', me_plane_039)
ob_plane_020 = bpy.data.objects.new('Plane.020', me_plane_040)
ob_plane_021 = bpy.data.objects.new('Plane.021', me_plane_041)
ob_plane_022 = bpy.data.objects.new('Plane.022', me_plane_042)
ob_plane_023 = bpy.data.objects.new('Plane.023', me_plane_043)
ob_plane_024 = bpy.data.objects.new('Plane.024', me_plane_044)
ob_plane_025 = bpy.data.objects.new('Plane.025', me_plane_045)
ob_plane_026 = bpy.data.objects.new('Plane.026', me_plane_046)
ob_plane_027 = bpy.data.objects.new('Plane.027', me_plane_047)
ob_plane_028 = bpy.data.objects.new('Plane.028', me_plane_048)
ob_plane_029 = bpy.data.objects.new('Plane.029', me_plane_049)
ob_plane_030 = bpy.data.objects.new('Plane.030', me_plane_050)
ob_plane_031 = bpy.data.objects.new('Plane.031', me_plane_051)

# ---- transforms, parenting, visibility, modifiers, constraints
ob_plane_032.location = (0.0, -16.0, 0.0)
ob_plane_033.location = (0.0, -16.0, 0.0)
ob_plane_034.location = (0.0, -16.0, 0.0)
ob_plane_035.location = (0.0, -16.0, 0.0)
ob_plane_036.location = (0.0, -16.0, 0.0)
ob_plane_037.location = (0.0, -16.0, 0.0)
ob_plane_038.location = (0.0, -16.0, 0.0)
ob_plane_039.location = (0.0, -16.0, 0.0)
ob_plane_040.location = (0.0, -16.0, 0.0)
ob_plane_041.location = (0.0, -16.0, 0.0)
ob_plane_042.location = (0.0, -16.0, 0.0)
ob_plane_043.location = (0.0, -16.0, 0.0)
ob_plane_044.location = (0.0, -16.0, 0.0)
ob_plane_045.location = (0.0, -16.0, 0.0)
ob_plane_046.location = (0.0, -16.0, 0.0)
ob_plane_047.location = (0.0, -16.0, 0.0)
ob_plane_048.location = (16.0, -16.0, 0.0)
ob_plane_049.location = (16.0, -16.0, 0.0)
ob_plane_050.location = (16.0, -16.0, 0.0)
ob_plane_051.location = (16.0, -16.0, 0.0)
ob_plane_052.location = (16.0, -16.0, 0.0)
ob_plane_053.location = (16.0, -16.0, 0.0)
ob_plane_054.location = (16.0, -16.0, 0.0)
ob_plane_055.location = (16.0, -16.0, 0.0)
ob_plane_056.location = (16.0, -16.0, 0.0)
ob_plane_057.location = (16.0, -16.0, 0.0)
ob_plane_058.location = (16.0, -16.0, 0.0)
ob_plane_059.location = (16.0, -16.0, 0.0)
ob_plane_060.location = (16.0, -16.0, 0.0)
ob_plane_061.location = (16.0, -16.0, 0.0)
ob_plane_062.location = (16.0, -16.0, 0.0)
ob_plane_063.location = (16.0, -16.0, 0.0)
ob_plane.location = (0.0, 0.0, 0.0)
ob_plane_001.location = (0.0, 0.0, 0.0)
ob_plane_002.location = (0.0, 0.0, 0.0)
ob_plane_003.location = (0.0, 0.0, 0.0)
ob_plane_004.location = (0.0, 0.0, 0.0)
ob_plane_005.location = (0.0, 0.0, 0.0)
ob_plane_006.location = (0.0, 0.0, 0.0)
ob_plane_007.location = (0.0, 0.0, 0.0)
ob_plane_008.location = (0.0, 0.0, 0.0)
ob_plane_009.location = (0.0, 0.0, 0.0)
ob_plane_010.location = (0.0, 0.0, 0.0)
ob_plane_011.location = (0.0, 0.0, 0.0)
ob_plane_012.location = (0.0, 0.0, 0.0)
ob_plane_013.location = (0.0, 0.0, 0.0)
ob_plane_014.location = (0.0, 0.0, 0.0)
ob_plane_015.location = (0.0, 0.0, 0.0)
ob_plane_016.location = (16.0, 0.0, 0.0)
ob_plane_017.location = (16.0, 0.0, 0.0)
ob_plane_018.location = (16.0, 0.0, 0.0)
ob_plane_019.location = (16.0, 0.0, 0.0)
ob_plane_020.location = (16.0, 0.0, 0.0)
ob_plane_021.location = (16.0, 0.0, 0.0)
ob_plane_022.location = (16.0, 0.0, 0.0)
ob_plane_023.location = (16.0, 0.0, 0.0)
ob_plane_024.location = (16.0, 0.0, 0.0)
ob_plane_025.location = (16.0, 0.0, 0.0)
ob_plane_026.location = (16.0, 0.0, 0.0)
ob_plane_027.location = (16.0, 0.0, 0.0)
ob_plane_028.location = (16.0, 0.0, 0.0)
ob_plane_029.location = (16.0, 0.0, 0.0)
ob_plane_030.location = (16.0, 0.0, 0.0)
ob_plane_031.location = (16.0, 0.0, 0.0)

# ---- collection membership
col_collection.objects.link(ob_plane_032)
col_collection.objects.link(ob_plane_033)
col_collection.objects.link(ob_plane_034)
col_collection.objects.link(ob_plane_035)
col_collection.objects.link(ob_plane_036)
col_collection.objects.link(ob_plane_037)
col_collection.objects.link(ob_plane_038)
col_collection.objects.link(ob_plane_039)
col_collection.objects.link(ob_plane_040)
col_collection.objects.link(ob_plane_041)
col_collection.objects.link(ob_plane_042)
col_collection.objects.link(ob_plane_043)
col_collection.objects.link(ob_plane_044)
col_collection.objects.link(ob_plane_045)
col_collection.objects.link(ob_plane_046)
col_collection.objects.link(ob_plane_047)
col_collection.objects.link(ob_plane_048)
col_collection.objects.link(ob_plane_049)
col_collection.objects.link(ob_plane_050)
col_collection.objects.link(ob_plane_051)
col_collection.objects.link(ob_plane_052)
col_collection.objects.link(ob_plane_053)
col_collection.objects.link(ob_plane_054)
col_collection.objects.link(ob_plane_055)
col_collection.objects.link(ob_plane_056)
col_collection.objects.link(ob_plane_057)
col_collection.objects.link(ob_plane_058)
col_collection.objects.link(ob_plane_059)
col_collection.objects.link(ob_plane_060)
col_collection.objects.link(ob_plane_061)
col_collection.objects.link(ob_plane_062)
col_collection.objects.link(ob_plane_063)
col_q1.objects.link(ob_plane)
col_q1.objects.link(ob_plane_001)
col_q1.objects.link(ob_plane_002)
col_q1.objects.link(ob_plane_003)
col_q1.objects.link(ob_plane_004)
col_q1.objects.link(ob_plane_005)
col_q1.objects.link(ob_plane_006)
col_q1.objects.link(ob_plane_007)
col_q1.objects.link(ob_plane_008)
col_q1.objects.link(ob_plane_009)
col_q1.objects.link(ob_plane_010)
col_q1.objects.link(ob_plane_011)
col_q1.objects.link(ob_plane_012)
col_q1.objects.link(ob_plane_013)
col_q1.objects.link(ob_plane_014)
col_q1.objects.link(ob_plane_015)
col_q2.objects.link(ob_plane_016)
col_q2.objects.link(ob_plane_017)
col_q2.objects.link(ob_plane_018)
col_q2.objects.link(ob_plane_019)
col_q2.objects.link(ob_plane_020)
col_q2.objects.link(ob_plane_021)
col_q2.objects.link(ob_plane_022)
col_q2.objects.link(ob_plane_023)
col_q2.objects.link(ob_plane_024)
col_q2.objects.link(ob_plane_025)
col_q2.objects.link(ob_plane_026)
col_q2.objects.link(ob_plane_027)
col_q2.objects.link(ob_plane_028)
col_q2.objects.link(ob_plane_029)
col_q2.objects.link(ob_plane_030)
col_q2.objects.link(ob_plane_031)

# ---- scene / render settings (as saved in the file)
scene.frame_start = 1; scene.frame_end = 250; scene.frame_set(0)
scene.render.engine = 'BLENDER_EEVEE_NEXT'
scene.cycles.sampling_pattern = 'TABULATED_SOBOL'
scene.cycles.use_light_tree = False
scene.view_settings.view_transform = 'Filmic'
bpy.context.view_layer.update()

# ---- added for rendering (the .blend has no active camera and no usable light): camera, sun
cam_auto = bpy.data.cameras.new('AutoCamera')
cam_auto.lens = 50.0
cam_auto.sensor_width = 36.0
cam_auto.clip_end = 1000.0
ob_auto_camera = bpy.data.objects.new('AutoCamera', cam_auto)
scene.collection.objects.link(ob_auto_camera)
ob_auto_camera.location = (41.8709, -50.2451, 33.4967)
ob_auto_camera.rotation_euler = (1.09748, -7.21219e-08, 0.694738)
scene.camera = ob_auto_camera
light_auto_sun = bpy.data.lights.new('AutoSun', 'SUN')
light_auto_sun.energy = 3.0
light_auto_sun.angle = 0.0523599
ob_auto_sun = bpy.data.objects.new('AutoSun', light_auto_sun)
scene.collection.objects.link(ob_auto_sun)
ob_auto_sun.rotation_euler = (0.872665, 0.174533, 0.523599)
bpy.context.view_layer.update()
